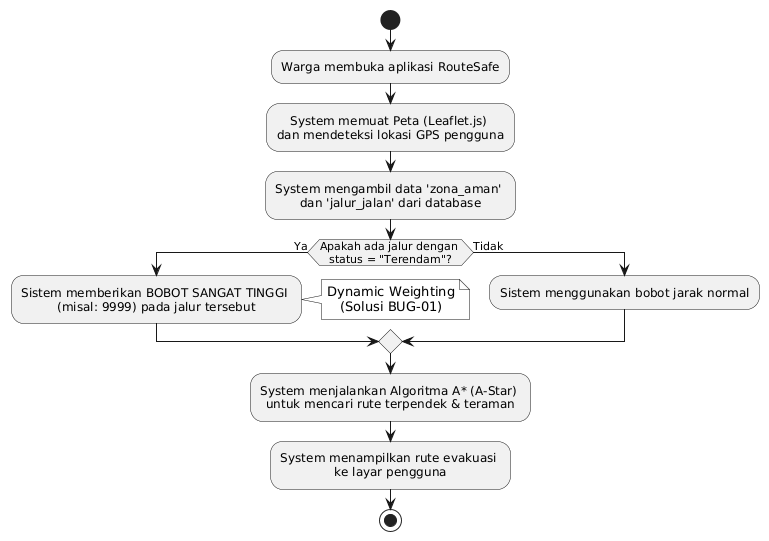

The diagram above was rendered by PlantUML. Its source (embedded in the PNG):
@startuml
skinparam monochrome true
skinparam shadowing false
skinparam defaultTextAlignment center

start

:Warga membuka aplikasi RouteSafe;
:System memuat Peta (Leaflet.js) \ndan mendeteksi lokasi GPS pengguna;
:System mengambil data 'zona_aman' \ndan 'jalur_jalan' dari database;

if (Apakah ada jalur dengan \nstatus = "Terendam"?) then (Ya)
  :Sistem memberikan BOBOT SANGAT TINGGI \n(misal: 9999) pada jalur tersebut;
  note right
    Dynamic Weighting
    (Solusi BUG-01)
  end note
else (Tidak)
  :Sistem menggunakan bobot jarak normal;
endif

:System menjalankan Algoritma A* (A-Star) \nuntuk mencari rute terpendek & teraman;
:System menampilkan rute evakuasi \nke layar pengguna;

stop
@enduml